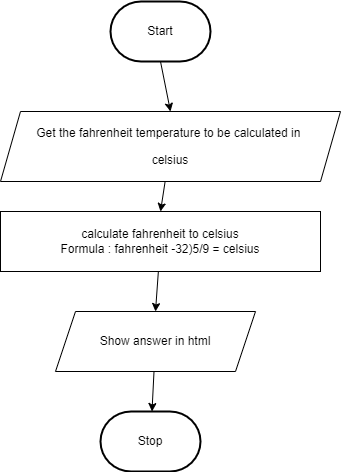

The diagram above was exported from draw.io. Its source (the exported page's mxGraphModel, read from the mxfile embedded in the PNG):
<mxGraphModel dx="873" dy="645" grid="1" gridSize="10" guides="1" tooltips="1" connect="1" arrows="1" fold="1" page="1" pageScale="1" pageWidth="850" pageHeight="1100" math="0" shadow="0">
  <root>
    <mxCell id="0" />
    <mxCell id="1" parent="0" />
    <mxCell id="5" style="edgeStyle=none;html=1;exitX=0.5;exitY=1;exitDx=0;exitDy=0;exitPerimeter=0;entryX=0.5;entryY=0;entryDx=0;entryDy=0;" parent="1" source="2" target="4" edge="1">
      <mxGeometry relative="1" as="geometry" />
    </mxCell>
    <mxCell id="2" value="Start" style="strokeWidth=2;html=1;shape=mxgraph.flowchart.terminator;whiteSpace=wrap;" parent="1" vertex="1">
      <mxGeometry x="230" y="310" width="100" height="60" as="geometry" />
    </mxCell>
    <mxCell id="3" value="Stop" style="strokeWidth=2;html=1;shape=mxgraph.flowchart.terminator;whiteSpace=wrap;" parent="1" vertex="1">
      <mxGeometry x="220" y="720" width="100" height="60" as="geometry" />
    </mxCell>
    <mxCell id="7" style="edgeStyle=none;html=1;entryX=0.5;entryY=0;entryDx=0;entryDy=0;" parent="1" source="4" target="10" edge="1">
      <mxGeometry relative="1" as="geometry">
        <mxPoint x="318.4000000000001" y="513.36" as="targetPoint" />
      </mxGeometry>
    </mxCell>
    <mxCell id="4" value="&lt;p&gt;Get the fahrenheit&amp;nbsp;&lt;span style=&quot;background-color: initial;&quot;&gt;temperature to be calculated in&amp;nbsp;&lt;/span&gt;&lt;/p&gt;&lt;p&gt;&lt;span style=&quot;background-color: initial;&quot;&gt;celsius&lt;/span&gt;&lt;/p&gt;" style="shape=parallelogram;perimeter=parallelogramPerimeter;whiteSpace=wrap;html=1;fixedSize=1;" parent="1" vertex="1">
      <mxGeometry x="120" y="420" width="340" height="70" as="geometry" />
    </mxCell>
    <mxCell id="12" style="edgeStyle=none;html=1;entryX=0.5;entryY=0;entryDx=0;entryDy=0;" parent="1" source="10" target="11" edge="1">
      <mxGeometry relative="1" as="geometry" />
    </mxCell>
    <mxCell id="10" value="calculate fahrenheit to celsius&lt;br&gt;Formula : fahrenheit -32)5/9 = celsius" style="rounded=0;whiteSpace=wrap;html=1;" parent="1" vertex="1">
      <mxGeometry x="120" y="520" width="320" height="60" as="geometry" />
    </mxCell>
    <mxCell id="13" style="edgeStyle=none;html=1;" parent="1" source="11" target="3" edge="1">
      <mxGeometry relative="1" as="geometry" />
    </mxCell>
    <mxCell id="11" value="Show answer in html" style="shape=parallelogram;perimeter=parallelogramPerimeter;whiteSpace=wrap;html=1;fixedSize=1;" parent="1" vertex="1">
      <mxGeometry x="175" y="620" width="200" height="60" as="geometry" />
    </mxCell>
  </root>
</mxGraphModel>